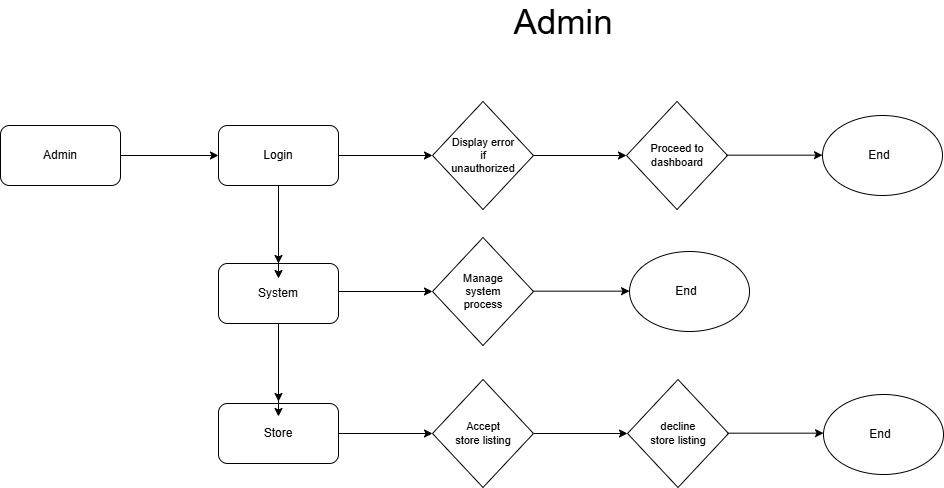

The diagram above was exported from draw.io. Its source (the exported page's mxGraphModel, read from the mxfile embedded in the PNG):
<mxGraphModel dx="1042" dy="561" grid="0" gridSize="10" guides="1" tooltips="1" connect="1" arrows="1" fold="1" page="1" pageScale="1" pageWidth="1169" pageHeight="827" background="light-dark(#FFFFFF,#FFFFFF)" math="0" shadow="0">
  <root>
    <mxCell id="0" />
    <mxCell id="1" parent="0" />
    <mxCell id="NCcRKwTb4XkyuhD2xir1-21" edge="1" parent="1" source="D2r7AeWwhb0GKdLq7oQJ-11" style="edgeStyle=orthogonalEdgeStyle;rounded=0;orthogonalLoop=1;jettySize=auto;html=1;" target="D2r7AeWwhb0GKdLq7oQJ-26" value="">
      <mxGeometry relative="1" as="geometry" />
    </mxCell>
    <mxCell id="D2r7AeWwhb0GKdLq7oQJ-11" parent="1" style="rounded=1;whiteSpace=wrap;html=1;strokeColor=light-dark(#000000,#000000);fillColor=none;" value="" vertex="1">
      <mxGeometry height="60" width="120" x="238" y="145" as="geometry" />
    </mxCell>
    <mxCell id="D2r7AeWwhb0GKdLq7oQJ-12" parent="1" style="text;html=1;whiteSpace=wrap;strokeColor=none;fillColor=none;align=center;verticalAlign=middle;rounded=0;fontColor=light-dark(#000000,#000000);" value="Login" vertex="1">
      <mxGeometry height="30" width="60" x="268" y="160" as="geometry" />
    </mxCell>
    <mxCell id="D2r7AeWwhb0GKdLq7oQJ-16" parent="1" style="rounded=1;whiteSpace=wrap;html=1;strokeColor=light-dark(#000000,#000000);fillColor=none;" value="" vertex="1">
      <mxGeometry height="60" width="120" x="20" y="145" as="geometry" />
    </mxCell>
    <mxCell id="D2r7AeWwhb0GKdLq7oQJ-17" parent="1" style="text;html=1;whiteSpace=wrap;strokeColor=none;fillColor=none;align=center;verticalAlign=middle;rounded=0;fontColor=light-dark(#000000,#000000);" value="Admin" vertex="1">
      <mxGeometry height="30" width="60" x="50" y="160" as="geometry" />
    </mxCell>
    <mxCell id="D2r7AeWwhb0GKdLq7oQJ-20" parent="1" style="rhombus;whiteSpace=wrap;html=1;strokeColor=light-dark(#000000,#000000);fillColor=none;" value="" vertex="1">
      <mxGeometry height="108" width="101" x="452" y="121" as="geometry" />
    </mxCell>
    <mxCell id="D2r7AeWwhb0GKdLq7oQJ-21" edge="1" parent="1" source="D2r7AeWwhb0GKdLq7oQJ-11" style="endArrow=classic;startArrow=none;html=1;rounded=0;exitX=1;exitY=0.5;exitDx=0;exitDy=0;entryX=0;entryY=0.5;entryDx=0;entryDy=0;strokeColor=light-dark(#000000,#000000);startFill=0;" target="D2r7AeWwhb0GKdLq7oQJ-20" value="">
      <mxGeometry height="50" relative="1" width="50" as="geometry">
        <mxPoint x="422" y="154" as="sourcePoint" />
        <mxPoint x="472" y="104" as="targetPoint" />
      </mxGeometry>
    </mxCell>
    <mxCell id="D2r7AeWwhb0GKdLq7oQJ-22" parent="1" style="text;html=1;whiteSpace=wrap;strokeColor=none;fillColor=none;align=center;verticalAlign=middle;rounded=0;fontColor=light-dark(#000000,#000000);fontSize=11;" value="Display error if unauthorized" vertex="1">
      <mxGeometry height="30" width="60" x="472.5" y="160" as="geometry" />
    </mxCell>
    <mxCell id="D2r7AeWwhb0GKdLq7oQJ-25" parent="1" style="rounded=1;whiteSpace=wrap;html=1;strokeColor=light-dark(#000000,#000000);fillColor=none;" value="" vertex="1">
      <mxGeometry height="60" width="120" x="238" y="283" as="geometry" />
    </mxCell>
    <mxCell id="D2r7AeWwhb0GKdLq7oQJ-26" parent="1" style="text;html=1;whiteSpace=wrap;strokeColor=none;fillColor=none;align=center;verticalAlign=middle;rounded=0;fontColor=light-dark(#000000,#000000);" value="System" vertex="1">
      <mxGeometry height="30" width="60" x="268" y="298" as="geometry" />
    </mxCell>
    <mxCell id="NCcRKwTb4XkyuhD2xir1-17" parent="1" style="rhombus;whiteSpace=wrap;html=1;strokeColor=light-dark(#000000,#000000);fillColor=none;" value="" vertex="1">
      <mxGeometry height="108" width="101" x="646" y="121" as="geometry" />
    </mxCell>
    <mxCell id="NCcRKwTb4XkyuhD2xir1-18" parent="1" style="text;html=1;whiteSpace=wrap;strokeColor=none;fillColor=none;align=center;verticalAlign=middle;rounded=0;fontColor=light-dark(#000000,#000000);fontSize=11;" value="Proceed to dashboard" vertex="1">
      <mxGeometry height="30" width="60" x="666.5" y="160" as="geometry" />
    </mxCell>
    <mxCell id="NCcRKwTb4XkyuhD2xir1-19" edge="1" parent="1" source="D2r7AeWwhb0GKdLq7oQJ-20" style="endArrow=classic;startArrow=none;html=1;rounded=0;exitX=1;exitY=0.5;exitDx=0;exitDy=0;strokeColor=light-dark(#000000,#000000);startFill=0;entryX=0;entryY=0.5;entryDx=0;entryDy=0;" target="NCcRKwTb4XkyuhD2xir1-17" value="">
      <mxGeometry height="50" relative="1" width="50" as="geometry">
        <mxPoint x="555" y="174.57" as="sourcePoint" />
        <mxPoint x="648" y="174.57" as="targetPoint" />
      </mxGeometry>
    </mxCell>
    <mxCell id="NCcRKwTb4XkyuhD2xir1-20" edge="1" parent="1" source="D2r7AeWwhb0GKdLq7oQJ-11" style="endArrow=classic;html=1;rounded=0;exitX=0.5;exitY=1;exitDx=0;exitDy=0;entryX=0.5;entryY=0;entryDx=0;entryDy=0;fontColor=default;strokeColor=light-dark(#000000,#000000);" target="D2r7AeWwhb0GKdLq7oQJ-25" value="">
      <mxGeometry height="50" relative="1" width="50" as="geometry">
        <mxPoint x="297.47" y="208" as="sourcePoint" />
        <mxPoint x="297.47" y="283" as="targetPoint" />
      </mxGeometry>
    </mxCell>
    <mxCell id="NCcRKwTb4XkyuhD2xir1-24" parent="1" style="ellipse;whiteSpace=wrap;html=1;strokeColor=light-dark(#000000,#000000);fillColor=none;" value="" vertex="1">
      <mxGeometry height="80" width="120" x="842" y="135" as="geometry" />
    </mxCell>
    <mxCell id="NCcRKwTb4XkyuhD2xir1-25" edge="1" parent="1" style="endArrow=classic;startArrow=none;html=1;rounded=0;exitX=0.97;exitY=0.497;exitDx=0;exitDy=0;strokeColor=light-dark(#000000,#000000);startFill=0;entryX=0;entryY=0.5;entryDx=0;entryDy=0;exitPerimeter=0;" value="">
      <mxGeometry height="50" relative="1" width="50" as="geometry">
        <mxPoint x="745.97" y="174.67600000000004" as="sourcePoint" />
        <mxPoint x="842" y="174.67000000000002" as="targetPoint" />
      </mxGeometry>
    </mxCell>
    <mxCell id="NCcRKwTb4XkyuhD2xir1-26" parent="1" style="text;html=1;whiteSpace=wrap;strokeColor=none;fillColor=none;align=center;verticalAlign=middle;rounded=0;fontColor=light-dark(#000000,#000000);" value="End" vertex="1">
      <mxGeometry height="30" width="60" x="869" y="160" as="geometry" />
    </mxCell>
    <mxCell id="NCcRKwTb4XkyuhD2xir1-28" parent="1" style="rhombus;whiteSpace=wrap;html=1;strokeColor=light-dark(#000000,#000000);fillColor=none;" value="" vertex="1">
      <mxGeometry height="108" width="101" x="452" y="257" as="geometry" />
    </mxCell>
    <mxCell id="NCcRKwTb4XkyuhD2xir1-29" edge="1" parent="1" style="endArrow=classic;startArrow=none;html=1;rounded=0;exitX=1;exitY=0.5;exitDx=0;exitDy=0;entryX=0;entryY=0.5;entryDx=0;entryDy=0;strokeColor=light-dark(#000000,#000000);startFill=0;" target="NCcRKwTb4XkyuhD2xir1-28" value="">
      <mxGeometry height="50" relative="1" width="50" as="geometry">
        <mxPoint x="358" y="311" as="sourcePoint" />
        <mxPoint x="472" y="240" as="targetPoint" />
      </mxGeometry>
    </mxCell>
    <mxCell id="NCcRKwTb4XkyuhD2xir1-30" parent="1" style="text;html=1;whiteSpace=wrap;strokeColor=none;fillColor=none;align=center;verticalAlign=middle;rounded=0;fontColor=light-dark(#000000,#000000);fontSize=11;" value="Manage system process" vertex="1">
      <mxGeometry height="30" width="60" x="472.5" y="296" as="geometry" />
    </mxCell>
    <mxCell id="NCcRKwTb4XkyuhD2xir1-31" parent="1" style="ellipse;whiteSpace=wrap;html=1;strokeColor=light-dark(#000000,#000000);fillColor=none;" value="" vertex="1">
      <mxGeometry height="80" width="120" x="649.03" y="271" as="geometry" />
    </mxCell>
    <mxCell id="NCcRKwTb4XkyuhD2xir1-32" edge="1" parent="1" style="endArrow=classic;startArrow=none;html=1;rounded=0;exitX=0.97;exitY=0.497;exitDx=0;exitDy=0;strokeColor=light-dark(#000000,#000000);startFill=0;entryX=0;entryY=0.5;entryDx=0;entryDy=0;exitPerimeter=0;" value="">
      <mxGeometry height="50" relative="1" width="50" as="geometry">
        <mxPoint x="553" y="310.67600000000004" as="sourcePoint" />
        <mxPoint x="649.03" y="310.67" as="targetPoint" />
      </mxGeometry>
    </mxCell>
    <mxCell id="NCcRKwTb4XkyuhD2xir1-33" parent="1" style="text;html=1;whiteSpace=wrap;strokeColor=none;fillColor=none;align=center;verticalAlign=middle;rounded=0;fontColor=light-dark(#000000,#000000);" value="End" vertex="1">
      <mxGeometry height="30" width="60" x="676.03" y="296" as="geometry" />
    </mxCell>
    <mxCell id="NCcRKwTb4XkyuhD2xir1-34" edge="1" parent="1" style="edgeStyle=orthogonalEdgeStyle;rounded=0;orthogonalLoop=1;jettySize=auto;html=1;" value="">
      <mxGeometry relative="1" as="geometry">
        <mxPoint x="298" y="343" as="sourcePoint" />
        <mxPoint x="298" y="436" as="targetPoint" />
      </mxGeometry>
    </mxCell>
    <mxCell id="NCcRKwTb4XkyuhD2xir1-37" edge="1" parent="1" style="endArrow=classic;html=1;rounded=0;exitX=0.5;exitY=1;exitDx=0;exitDy=0;entryX=0.5;entryY=0;entryDx=0;entryDy=0;fontColor=default;strokeColor=light-dark(#000000,#000000);" value="">
      <mxGeometry height="50" relative="1" width="50" as="geometry">
        <mxPoint x="298" y="343" as="sourcePoint" />
        <mxPoint x="298" y="421" as="targetPoint" />
      </mxGeometry>
    </mxCell>
    <mxCell id="NCcRKwTb4XkyuhD2xir1-41" edge="1" parent="1" source="D2r7AeWwhb0GKdLq7oQJ-16" style="endArrow=classic;html=1;rounded=0;exitX=1;exitY=0.5;exitDx=0;exitDy=0;entryX=0;entryY=0.5;entryDx=0;entryDy=0;fontColor=default;strokeColor=light-dark(#000000,#000000);" value="">
      <mxGeometry height="50" relative="1" width="50" as="geometry">
        <mxPoint x="131" y="208" as="sourcePoint" />
        <mxPoint x="238" y="175" as="targetPoint" />
      </mxGeometry>
    </mxCell>
    <mxCell id="NCcRKwTb4XkyuhD2xir1-52" parent="1" style="rounded=1;whiteSpace=wrap;html=1;strokeColor=light-dark(#000000,#000000);fillColor=none;" value="" vertex="1">
      <mxGeometry height="60" width="120" x="238" y="423" as="geometry" />
    </mxCell>
    <mxCell id="NCcRKwTb4XkyuhD2xir1-53" parent="1" style="text;html=1;whiteSpace=wrap;strokeColor=none;fillColor=none;align=center;verticalAlign=middle;rounded=0;fontColor=light-dark(#000000,#000000);" value="Store" vertex="1">
      <mxGeometry height="30" width="60" x="268" y="438" as="geometry" />
    </mxCell>
    <mxCell id="NCcRKwTb4XkyuhD2xir1-54" parent="1" style="rhombus;whiteSpace=wrap;html=1;strokeColor=light-dark(#000000,#000000);fillColor=none;" value="" vertex="1">
      <mxGeometry height="108" width="101" x="452" y="399" as="geometry" />
    </mxCell>
    <mxCell id="NCcRKwTb4XkyuhD2xir1-55" edge="1" parent="1" style="endArrow=classic;startArrow=none;html=1;rounded=0;exitX=1;exitY=0.5;exitDx=0;exitDy=0;entryX=0;entryY=0.5;entryDx=0;entryDy=0;strokeColor=light-dark(#000000,#000000);startFill=0;" target="NCcRKwTb4XkyuhD2xir1-54" value="">
      <mxGeometry height="50" relative="1" width="50" as="geometry">
        <mxPoint x="358" y="453" as="sourcePoint" />
        <mxPoint x="472" y="382" as="targetPoint" />
      </mxGeometry>
    </mxCell>
    <mxCell id="NCcRKwTb4XkyuhD2xir1-56" parent="1" style="text;html=1;whiteSpace=wrap;strokeColor=none;fillColor=none;align=center;verticalAlign=middle;rounded=0;fontColor=light-dark(#000000,#000000);fontSize=11;" value="Accept store listing" vertex="1">
      <mxGeometry height="30" width="60" x="472.5" y="438" as="geometry" />
    </mxCell>
    <mxCell id="NCcRKwTb4XkyuhD2xir1-57" parent="1" style="rhombus;whiteSpace=wrap;html=1;strokeColor=light-dark(#000000,#000000);fillColor=none;" value="" vertex="1">
      <mxGeometry height="108" width="101" x="647" y="399" as="geometry" />
    </mxCell>
    <mxCell id="NCcRKwTb4XkyuhD2xir1-58" edge="1" parent="1" style="endArrow=classic;startArrow=none;html=1;rounded=0;exitX=1;exitY=0.5;exitDx=0;exitDy=0;entryX=0;entryY=0.5;entryDx=0;entryDy=0;strokeColor=light-dark(#000000,#000000);startFill=0;" target="NCcRKwTb4XkyuhD2xir1-57" value="">
      <mxGeometry height="50" relative="1" width="50" as="geometry">
        <mxPoint x="553" y="453" as="sourcePoint" />
        <mxPoint x="667" y="382" as="targetPoint" />
      </mxGeometry>
    </mxCell>
    <mxCell id="NCcRKwTb4XkyuhD2xir1-59" parent="1" style="text;html=1;whiteSpace=wrap;strokeColor=none;fillColor=none;align=center;verticalAlign=middle;rounded=0;fontColor=light-dark(#000000,#000000);fontSize=11;" value="decline store listing" vertex="1">
      <mxGeometry height="30" width="60" x="667.5" y="438" as="geometry" />
    </mxCell>
    <mxCell id="NCcRKwTb4XkyuhD2xir1-60" parent="1" style="ellipse;whiteSpace=wrap;html=1;strokeColor=light-dark(#000000,#000000);fillColor=none;" value="" vertex="1">
      <mxGeometry height="80" width="120" x="843" y="414" as="geometry" />
    </mxCell>
    <mxCell id="NCcRKwTb4XkyuhD2xir1-61" edge="1" parent="1" style="endArrow=classic;startArrow=none;html=1;rounded=0;exitX=0.97;exitY=0.497;exitDx=0;exitDy=0;strokeColor=light-dark(#000000,#000000);startFill=0;entryX=0;entryY=0.5;entryDx=0;entryDy=0;exitPerimeter=0;" value="">
      <mxGeometry height="50" relative="1" width="50" as="geometry">
        <mxPoint x="747" y="452.67600000000004" as="sourcePoint" />
        <mxPoint x="843.03" y="452.6700000000001" as="targetPoint" />
      </mxGeometry>
    </mxCell>
    <mxCell id="NCcRKwTb4XkyuhD2xir1-62" parent="1" style="text;html=1;whiteSpace=wrap;strokeColor=none;fillColor=none;align=center;verticalAlign=middle;rounded=0;fontColor=light-dark(#000000,#000000);" value="End" vertex="1">
      <mxGeometry height="30" width="60" x="870" y="439" as="geometry" />
    </mxCell>
    <mxCell id="i8yrqkgp58Y20aCaWV0O-1" parent="1" style="text;html=1;whiteSpace=wrap;strokeColor=none;fillColor=none;align=center;verticalAlign=middle;rounded=0;fontColor=light-dark(#000000,#000000);fontSize=35;" value="Admin" vertex="1">
      <mxGeometry height="30" width="60" x="553" y="26" as="geometry" />
    </mxCell>
  </root>
</mxGraphModel>